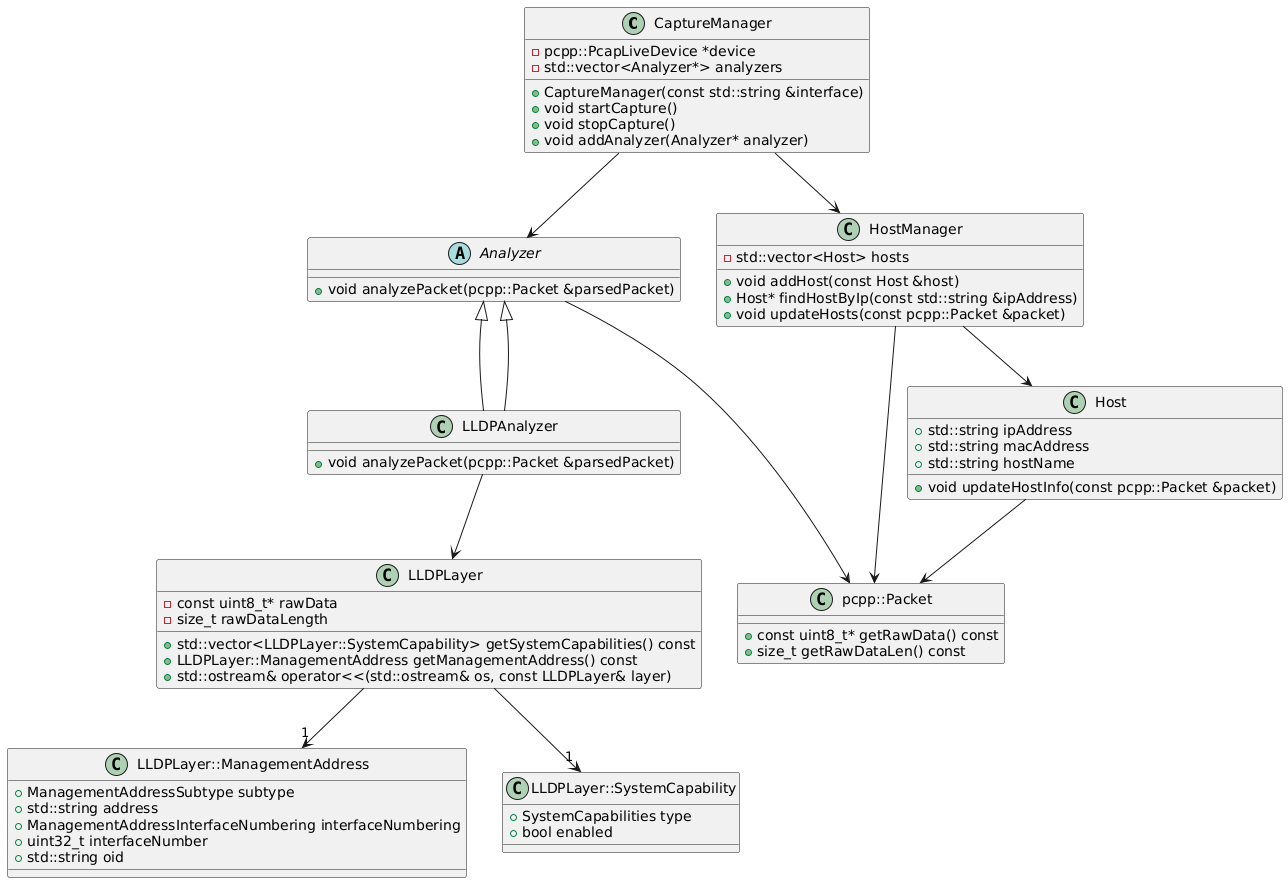

The diagram above was rendered by PlantUML. Its source (embedded in the PNG):
@startuml
class CaptureManager {
    - pcpp::PcapLiveDevice *device
    - std::vector<Analyzer*> analyzers
    + CaptureManager(const std::string &interface)
    + void startCapture()
    + void stopCapture()
    + void addAnalyzer(Analyzer* analyzer)
}

abstract class Analyzer {
    + void analyzePacket(pcpp::Packet &parsedPacket)
}

class LLDPAnalyzer extends Analyzer {
    + void analyzePacket(pcpp::Packet &parsedPacket)
}

class LLDPLayer {
    + std::vector<LLDPLayer::SystemCapability> getSystemCapabilities() const
    + LLDPLayer::ManagementAddress getManagementAddress() const
    + std::ostream& operator<<(std::ostream& os, const LLDPLayer& layer)
    - const uint8_t* rawData
    - size_t rawDataLength
}

class LLDPLayer::ManagementAddress {
    + ManagementAddressSubtype subtype
    + std::string address
    + ManagementAddressInterfaceNumbering interfaceNumbering
    + uint32_t interfaceNumber
    + std::string oid
}

class LLDPLayer::SystemCapability {
    + SystemCapabilities type
    + bool enabled
}

class pcpp::Packet {
    + const uint8_t* getRawData() const
    + size_t getRawDataLen() const
}

class Host {
    + std::string ipAddress
    + std::string macAddress
    + std::string hostName
    + void updateHostInfo(const pcpp::Packet &packet)
}

class HostManager {
    - std::vector<Host> hosts
    + void addHost(const Host &host)
    + Host* findHostByIp(const std::string &ipAddress)
    + void updateHosts(const pcpp::Packet &packet)
}

CaptureManager --> Analyzer
Analyzer <|-- LLDPAnalyzer
LLDPAnalyzer --> LLDPLayer
LLDPLayer --> "1" LLDPLayer::ManagementAddress
LLDPLayer --> "1" LLDPLayer::SystemCapability
Analyzer --> pcpp::Packet
HostManager --> Host
HostManager --> pcpp::Packet
Host --> pcpp::Packet
CaptureManager --> HostManager
@enduml